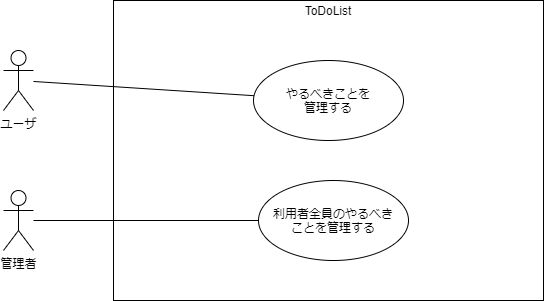

The diagram above was exported from draw.io. Its source (the exported page's mxGraphModel, read from the mxfile embedded in the PNG):
<mxGraphModel dx="852" dy="534" grid="1" gridSize="10" guides="1" tooltips="1" connect="1" arrows="1" fold="1" page="1" pageScale="1" pageWidth="827" pageHeight="1169" math="0" shadow="0">
  <root>
    <mxCell id="0" />
    <mxCell id="1" parent="0" />
    <mxCell id="U4tWUNBpXitCLLU_qvgg-17" value="" style="rounded=0;whiteSpace=wrap;html=1;" parent="1" vertex="1">
      <mxGeometry x="210" y="40" width="430" height="300" as="geometry" />
    </mxCell>
    <mxCell id="U4tWUNBpXitCLLU_qvgg-1" value="ユーザ" style="shape=umlActor;verticalLabelPosition=bottom;verticalAlign=top;html=1;outlineConnect=0;" parent="1" vertex="1">
      <mxGeometry x="100" y="90" width="30" height="60" as="geometry" />
    </mxCell>
    <mxCell id="U4tWUNBpXitCLLU_qvgg-6" value="管理者" style="shape=umlActor;verticalLabelPosition=bottom;verticalAlign=top;html=1;outlineConnect=0;" parent="1" vertex="1">
      <mxGeometry x="100" y="230" width="30" height="60" as="geometry" />
    </mxCell>
    <mxCell id="U4tWUNBpXitCLLU_qvgg-8" value="" style="group" parent="1" vertex="1" connectable="0">
      <mxGeometry x="380" y="100" width="120" height="80" as="geometry" />
    </mxCell>
    <mxCell id="U4tWUNBpXitCLLU_qvgg-4" value="" style="ellipse;whiteSpace=wrap;html=1;" parent="U4tWUNBpXitCLLU_qvgg-8" vertex="1">
      <mxGeometry x="-30" width="150" height="80" as="geometry" />
    </mxCell>
    <mxCell id="U4tWUNBpXitCLLU_qvgg-5" value="やるべきことを管理する" style="text;html=1;strokeColor=none;fillColor=none;align=center;verticalAlign=middle;whiteSpace=wrap;rounded=0;" parent="U4tWUNBpXitCLLU_qvgg-8" vertex="1">
      <mxGeometry y="30" width="90" height="20" as="geometry" />
    </mxCell>
    <mxCell id="U4tWUNBpXitCLLU_qvgg-10" value="" style="ellipse;whiteSpace=wrap;html=1;" parent="1" vertex="1">
      <mxGeometry x="355" y="220" width="150" height="80" as="geometry" />
    </mxCell>
    <mxCell id="U4tWUNBpXitCLLU_qvgg-9" value="利用者全員のやるべきことを管理する" style="text;html=1;strokeColor=none;fillColor=none;align=center;verticalAlign=middle;whiteSpace=wrap;rounded=0;" parent="1" vertex="1">
      <mxGeometry x="365" y="240" width="130" height="40" as="geometry" />
    </mxCell>
    <mxCell id="U4tWUNBpXitCLLU_qvgg-13" value="" style="endArrow=none;html=1;" parent="1" source="U4tWUNBpXitCLLU_qvgg-1" target="U4tWUNBpXitCLLU_qvgg-4" edge="1">
      <mxGeometry width="50" height="50" relative="1" as="geometry">
        <mxPoint x="150" y="150" as="sourcePoint" />
        <mxPoint x="200" y="100" as="targetPoint" />
      </mxGeometry>
    </mxCell>
    <mxCell id="U4tWUNBpXitCLLU_qvgg-16" value="" style="endArrow=none;html=1;exitX=0;exitY=0.5;exitDx=0;exitDy=0;" parent="1" source="U4tWUNBpXitCLLU_qvgg-10" target="U4tWUNBpXitCLLU_qvgg-6" edge="1">
      <mxGeometry width="50" height="50" relative="1" as="geometry">
        <mxPoint x="410" y="250" as="sourcePoint" />
        <mxPoint x="460" y="200" as="targetPoint" />
      </mxGeometry>
    </mxCell>
    <mxCell id="U4tWUNBpXitCLLU_qvgg-18" value="ToDoList" style="text;html=1;strokeColor=none;fillColor=none;align=center;verticalAlign=middle;whiteSpace=wrap;rounded=0;" parent="1" vertex="1">
      <mxGeometry x="380" y="40" width="90" height="20" as="geometry" />
    </mxCell>
  </root>
</mxGraphModel>